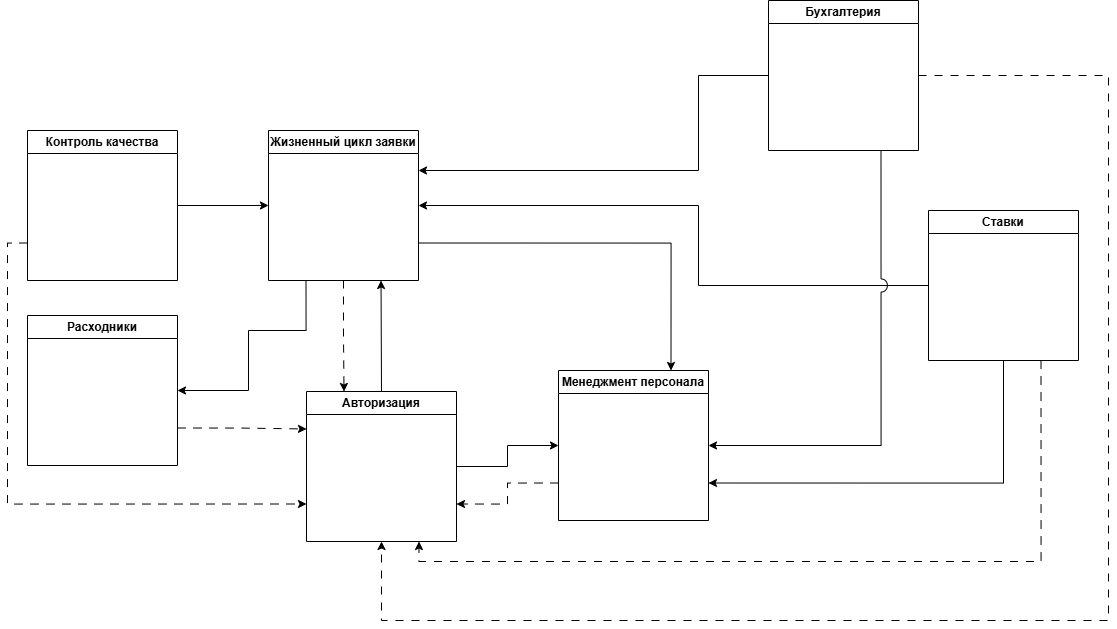

The diagram above was exported from draw.io. Its source (the exported page's mxGraphModel, read from the mxfile embedded in the PNG):
<mxGraphModel dx="3790" dy="1569" grid="1" gridSize="10" guides="1" tooltips="1" connect="1" arrows="1" fold="1" page="1" pageScale="1" pageWidth="827" pageHeight="1169" math="0" shadow="0">
  <root>
    <mxCell id="0" />
    <mxCell id="1" parent="0" />
    <mxCell id="2" style="edgeStyle=orthogonalEdgeStyle;rounded=0;orthogonalLoop=1;jettySize=auto;html=1;exitX=1;exitY=0.75;exitDx=0;exitDy=0;entryX=0.75;entryY=0;entryDx=0;entryDy=0;jumpStyle=arc;jumpSize=13;" edge="1" source="4" target="22" parent="1">
      <mxGeometry relative="1" as="geometry" />
    </mxCell>
    <mxCell id="3" style="edgeStyle=orthogonalEdgeStyle;rounded=0;orthogonalLoop=1;jettySize=auto;html=1;exitX=0.25;exitY=1;exitDx=0;exitDy=0;entryX=1;entryY=0.5;entryDx=0;entryDy=0;jumpStyle=arc;jumpSize=13;" edge="1" source="4" target="17" parent="1">
      <mxGeometry relative="1" as="geometry">
        <Array as="points">
          <mxPoint x="2298" y="450" />
          <mxPoint x="2240" y="450" />
          <mxPoint x="2240" y="510" />
        </Array>
      </mxGeometry>
    </mxCell>
    <mxCell id="4" value="Жизненный цикл заявки" style="swimlane;whiteSpace=wrap;html=1;" vertex="1" parent="1">
      <mxGeometry x="2260" y="250" width="150" height="150" as="geometry" />
    </mxCell>
    <mxCell id="5" style="edgeStyle=orthogonalEdgeStyle;rounded=0;orthogonalLoop=1;jettySize=auto;html=1;exitX=0;exitY=0.5;exitDx=0;exitDy=0;entryX=1;entryY=0.5;entryDx=0;entryDy=0;jumpStyle=arc;jumpSize=13;" edge="1" source="8" target="4" parent="1">
      <mxGeometry relative="1" as="geometry">
        <Array as="points">
          <mxPoint x="2690" y="405" />
          <mxPoint x="2690" y="325" />
        </Array>
      </mxGeometry>
    </mxCell>
    <mxCell id="6" style="edgeStyle=orthogonalEdgeStyle;rounded=0;orthogonalLoop=1;jettySize=auto;html=1;exitX=0.5;exitY=1;exitDx=0;exitDy=0;entryX=1;entryY=0.75;entryDx=0;entryDy=0;jumpStyle=arc;jumpSize=13;" edge="1" source="8" target="22" parent="1">
      <mxGeometry relative="1" as="geometry" />
    </mxCell>
    <mxCell id="7" style="edgeStyle=orthogonalEdgeStyle;rounded=0;orthogonalLoop=1;jettySize=auto;html=1;exitX=0.75;exitY=1;exitDx=0;exitDy=0;entryX=0.75;entryY=1;entryDx=0;entryDy=0;dashed=1;dashPattern=8 8;" edge="1" source="8" target="20" parent="1">
      <mxGeometry relative="1" as="geometry" />
    </mxCell>
    <mxCell id="8" value="Ставки" style="swimlane;whiteSpace=wrap;html=1;" vertex="1" parent="1">
      <mxGeometry x="2920" y="330" width="150" height="150" as="geometry" />
    </mxCell>
    <mxCell id="9" style="edgeStyle=orthogonalEdgeStyle;rounded=0;orthogonalLoop=1;jettySize=auto;html=1;exitX=0.75;exitY=1;exitDx=0;exitDy=0;entryX=1;entryY=0.5;entryDx=0;entryDy=0;jumpStyle=arc;jumpSize=13;" edge="1" source="12" target="22" parent="1">
      <mxGeometry relative="1" as="geometry" />
    </mxCell>
    <mxCell id="10" style="edgeStyle=orthogonalEdgeStyle;rounded=0;orthogonalLoop=1;jettySize=auto;html=1;exitX=0;exitY=0.5;exitDx=0;exitDy=0;jumpStyle=arc;jumpSize=13;" edge="1" source="12" target="4" parent="1">
      <mxGeometry relative="1" as="geometry">
        <Array as="points">
          <mxPoint x="2690" y="290" />
        </Array>
      </mxGeometry>
    </mxCell>
    <mxCell id="11" style="edgeStyle=orthogonalEdgeStyle;rounded=0;orthogonalLoop=1;jettySize=auto;html=1;exitX=1;exitY=0.5;exitDx=0;exitDy=0;entryX=0.5;entryY=1;entryDx=0;entryDy=0;dashed=1;dashPattern=8 8;" edge="1" source="12" target="20" parent="1">
      <mxGeometry relative="1" as="geometry">
        <Array as="points">
          <mxPoint x="3100" y="195" />
          <mxPoint x="3100" y="740" />
          <mxPoint x="2373" y="740" />
        </Array>
      </mxGeometry>
    </mxCell>
    <mxCell id="12" value="Бухгалтерия" style="swimlane;whiteSpace=wrap;html=1;" vertex="1" parent="1">
      <mxGeometry x="2760" y="120" width="150" height="150" as="geometry" />
    </mxCell>
    <mxCell id="13" style="edgeStyle=orthogonalEdgeStyle;rounded=0;orthogonalLoop=1;jettySize=auto;html=1;exitX=1;exitY=0.5;exitDx=0;exitDy=0;entryX=0;entryY=0.5;entryDx=0;entryDy=0;jumpStyle=arc;jumpSize=13;" edge="1" source="15" target="4" parent="1">
      <mxGeometry relative="1" as="geometry" />
    </mxCell>
    <mxCell id="14" style="edgeStyle=orthogonalEdgeStyle;rounded=0;orthogonalLoop=1;jettySize=auto;html=1;exitX=0;exitY=0.75;exitDx=0;exitDy=0;entryX=0;entryY=0.75;entryDx=0;entryDy=0;dashed=1;dashPattern=8 8;" edge="1" source="15" target="20" parent="1">
      <mxGeometry relative="1" as="geometry" />
    </mxCell>
    <mxCell id="15" value="Контроль качества" style="swimlane;whiteSpace=wrap;html=1;" vertex="1" parent="1">
      <mxGeometry x="2019" y="250" width="150" height="150" as="geometry" />
    </mxCell>
    <mxCell id="16" style="edgeStyle=orthogonalEdgeStyle;rounded=0;orthogonalLoop=1;jettySize=auto;html=1;exitX=1;exitY=0.75;exitDx=0;exitDy=0;entryX=0;entryY=0.25;entryDx=0;entryDy=0;dashed=1;dashPattern=8 8;" edge="1" source="17" target="20" parent="1">
      <mxGeometry relative="1" as="geometry" />
    </mxCell>
    <mxCell id="17" value="Расходники" style="swimlane;whiteSpace=wrap;html=1;" vertex="1" parent="1">
      <mxGeometry x="2019" y="435" width="150" height="150" as="geometry" />
    </mxCell>
    <mxCell id="18" style="edgeStyle=orthogonalEdgeStyle;rounded=0;orthogonalLoop=1;jettySize=auto;html=1;exitX=0.5;exitY=0;exitDx=0;exitDy=0;entryX=0.75;entryY=1;entryDx=0;entryDy=0;jumpStyle=arc;jumpSize=13;" edge="1" source="20" target="4" parent="1">
      <mxGeometry relative="1" as="geometry" />
    </mxCell>
    <mxCell id="19" style="edgeStyle=orthogonalEdgeStyle;rounded=0;orthogonalLoop=1;jettySize=auto;html=1;exitX=1;exitY=0.5;exitDx=0;exitDy=0;entryX=0;entryY=0.5;entryDx=0;entryDy=0;jumpStyle=arc;jumpSize=13;" edge="1" source="20" target="22" parent="1">
      <mxGeometry relative="1" as="geometry" />
    </mxCell>
    <mxCell id="20" value="Авторизация" style="swimlane;whiteSpace=wrap;html=1;" vertex="1" parent="1">
      <mxGeometry x="2298" y="511" width="150" height="150" as="geometry" />
    </mxCell>
    <mxCell id="21" style="edgeStyle=orthogonalEdgeStyle;rounded=0;orthogonalLoop=1;jettySize=auto;html=1;exitX=0;exitY=0.75;exitDx=0;exitDy=0;entryX=1;entryY=0.75;entryDx=0;entryDy=0;dashed=1;dashPattern=8 8;" edge="1" source="22" target="20" parent="1">
      <mxGeometry relative="1" as="geometry" />
    </mxCell>
    <mxCell id="22" value="Менеджмент персонала" style="swimlane;whiteSpace=wrap;html=1;" vertex="1" parent="1">
      <mxGeometry x="2550" y="490.00000000000006" width="150" height="150" as="geometry" />
    </mxCell>
    <mxCell id="23" style="edgeStyle=orthogonalEdgeStyle;rounded=0;orthogonalLoop=1;jettySize=auto;html=1;exitX=0.5;exitY=1;exitDx=0;exitDy=0;entryX=0.25;entryY=0;entryDx=0;entryDy=0;dashed=1;dashPattern=8 8;" edge="1" source="4" target="20" parent="1">
      <mxGeometry relative="1" as="geometry" />
    </mxCell>
  </root>
</mxGraphModel>